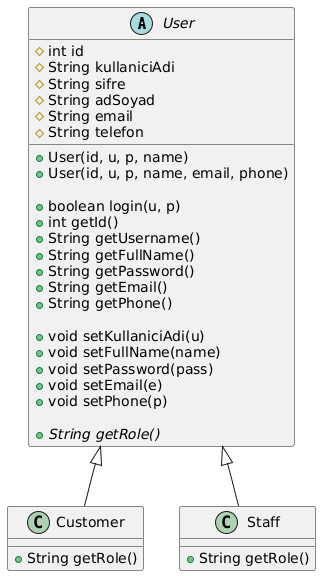

The diagram above was rendered by PlantUML. Its source (embedded in the PNG):
@startuml
' User Abstract Class'ı tanımlama
abstract class User {
    ' Protected Alanlar (#)
    # int id
    # String kullaniciAdi
    # String sifre
    # String adSoyad
    # String email
    # String telefon

    ' Constructor'lar
    + User(id, u, p, name)
    + User(id, u, p, name, email, phone)

    ' Public Metotlar (+)
    + boolean login(u, p)
    + int getId()
    + String getUsername()
    + String getFullName()
    + String getPassword()
    + String getEmail()
    + String getPhone()

    + void setKullaniciAdi(u)
    + void setFullName(name)
    + void setPassword(pass)
    + void setEmail(e)
    + void setPhone(p)

    ' Soyut Metot (Miras alanlar uygulamak zorunda)
    {abstract} + String getRole()
}

' Somut Sınıflar (User'dan türetilmiştir, ancak sadece User istendiği için basitleştirilmiştir)
class Customer {
    + String getRole()
}

class Staff {
    + String getRole()
}

' Kalıtım ilişkisini tanımlama (<|-- simgesiyle)
User <|-- Customer
User <|-- Staff
@enduml